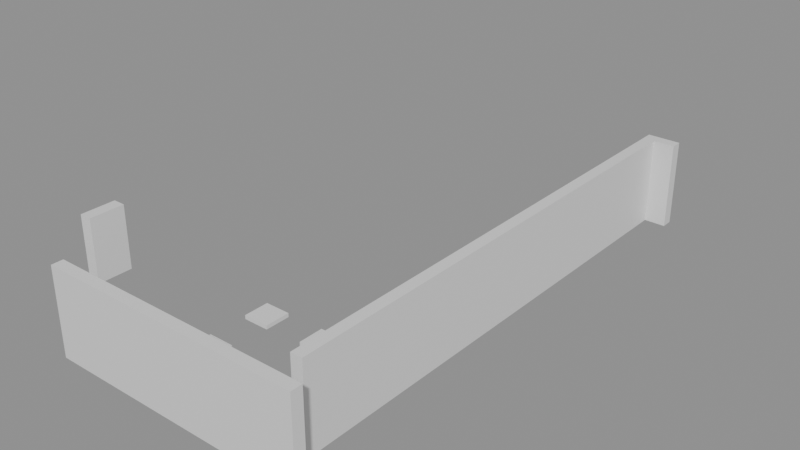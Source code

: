 # Source: building_lego.blend  (saved by Blender 5.0.119; exported with 4.5.12 LTS)
import bpy
from mathutils import Matrix  # noqa: F401  (used for matrix-valued properties, if any)

bpy.ops.wm.read_factory_settings(use_empty=True)
scene = bpy.context.scene
scene.name = 'Scene'

# ---- collections
col_01_paredes_externas = bpy.data.collections.new('01_Paredes_Externas'); scene.collection.children.link(col_01_paredes_externas)
col_04_moveis_decoracoes = bpy.data.collections.new('04_Moveis_Decoracoes'); scene.collection.children.link(col_04_moveis_decoracoes)

# ---- materials (node trees are filled in below, after node groups)
mat_mat_parede_externa = bpy.data.materials.new('Mat_Parede_Externa')
mat_mat_moveis = bpy.data.materials.new('Mat_Moveis')

# ---- material node trees
mat_mat_parede_externa.use_nodes = True; mat_mat_parede_externa.node_tree.nodes.clear()
_N = mat_mat_parede_externa.node_tree.nodes; _L = mat_mat_parede_externa.node_tree.links
n0 = _N.new('ShaderNodeBsdfPrincipled'); n0.name = 'BSDF - Pré-fundamentado'; n0.location = (-200, 100)
n1 = _N.new('ShaderNodeOutputMaterial'); n1.name = 'Saída de material'; n1.location = (200, 100)
_L.new(n0.outputs[0], n1.inputs[0])
n1.is_active_output = True
mat_mat_moveis.use_nodes = True; mat_mat_moveis.node_tree.nodes.clear()
_N = mat_mat_moveis.node_tree.nodes; _L = mat_mat_moveis.node_tree.links
n0 = _N.new('ShaderNodeBsdfPrincipled'); n0.name = 'BSDF - Pré-fundamentado'; n0.location = (-200, 100)
n1 = _N.new('ShaderNodeOutputMaterial'); n1.name = 'Saída de material'; n1.location = (200, 100)
_L.new(n0.outputs[0], n1.inputs[0])
n1.is_active_output = True

# ---- meshes
me_bloco_dungeon_wall_4728_1359_z0 = bpy.data.meshes.new('Bloco_dungeon_wall_4728_1359_z0')
me_bloco_dungeon_wall_4728_1359_z0.from_pydata([(-0.5, -0.175, -1.32), (0.5, -0.175, -1.32), (0.5, 0.175, -1.32), (-0.5, 0.175, -1.32), (-0.5, -0.175, 1.32), (0.5, -0.175, 1.32), (0.5, 0.175, 1.32), (-0.5, 0.175, 1.32)], [], [(0, 1, 2, 3), (4, 7, 6, 5), (0, 4, 5, 1), (2, 6, 7, 3), (0, 3, 7, 4), (1, 5, 6, 2)])
me_bloco_dungeon_wall_4728_1359_z0.materials.append(mat_mat_parede_externa)
me_bloco_dungeon_wall_4728_1359_z0.update()
me_bloco_dungeon_wall_4729_1359_z0 = bpy.data.meshes.new('Bloco_dungeon_wall_4729_1359_z0')
me_bloco_dungeon_wall_4729_1359_z0.from_pydata([(-0.5, -0.175, -1.32), (0.5, -0.175, -1.32), (0.5, 0.175, -1.32), (-0.5, 0.175, -1.32), (-0.5, -0.175, 1.32), (0.5, -0.175, 1.32), (0.5, 0.175, 1.32), (-0.5, 0.175, 1.32)], [], [(0, 1, 2, 3), (4, 7, 6, 5), (0, 4, 5, 1), (2, 6, 7, 3), (0, 3, 7, 4), (1, 5, 6, 2)])
me_bloco_dungeon_wall_4729_1359_z0.materials.append(mat_mat_parede_externa)
me_bloco_dungeon_wall_4729_1359_z0.update()
me_bloco_dungeon_wall_4730_1359_z0 = bpy.data.meshes.new('Bloco_dungeon_wall_4730_1359_z0')
me_bloco_dungeon_wall_4730_1359_z0.from_pydata([(-0.5, -0.175, -1.32), (0.5, -0.175, -1.32), (0.5, 0.175, -1.32), (-0.5, 0.175, -1.32), (-0.5, -0.175, 1.32), (0.5, -0.175, 1.32), (0.5, 0.175, 1.32), (-0.5, 0.175, 1.32)], [], [(0, 1, 2, 3), (4, 7, 6, 5), (0, 4, 5, 1), (2, 6, 7, 3), (0, 3, 7, 4), (1, 5, 6, 2)])
me_bloco_dungeon_wall_4730_1359_z0.materials.append(mat_mat_parede_externa)
me_bloco_dungeon_wall_4730_1359_z0.update()
me_bloco_dungeon_wall_4731_1359_z0 = bpy.data.meshes.new('Bloco_dungeon_wall_4731_1359_z0')
me_bloco_dungeon_wall_4731_1359_z0.from_pydata([(-0.5, -0.175, -1.32), (0.5, -0.175, -1.32), (0.5, 0.175, -1.32), (-0.5, 0.175, -1.32), (-0.5, -0.175, 1.32), (0.5, -0.175, 1.32), (0.5, 0.175, 1.32), (-0.5, 0.175, 1.32)], [], [(0, 1, 2, 3), (4, 7, 6, 5), (0, 4, 5, 1), (2, 6, 7, 3), (0, 3, 7, 4), (1, 5, 6, 2)])
me_bloco_dungeon_wall_4731_1359_z0.materials.append(mat_mat_parede_externa)
me_bloco_dungeon_wall_4731_1359_z0.update()
me_bloco_dungeon_wall_4732_1359_z0 = bpy.data.meshes.new('Bloco_dungeon_wall_4732_1359_z0')
me_bloco_dungeon_wall_4732_1359_z0.from_pydata([(-0.5, -0.175, -1.32), (0.5, -0.175, -1.32), (0.5, 0.175, -1.32), (-0.5, 0.175, -1.32), (-0.5, -0.175, 1.32), (0.5, -0.175, 1.32), (0.5, 0.175, 1.32), (-0.5, 0.175, 1.32)], [], [(0, 1, 2, 3), (4, 7, 6, 5), (0, 4, 5, 1), (2, 6, 7, 3), (0, 3, 7, 4), (1, 5, 6, 2)])
me_bloco_dungeon_wall_4732_1359_z0.materials.append(mat_mat_parede_externa)
me_bloco_dungeon_wall_4732_1359_z0.update()
me_bloco_dungeon_wall_4733_1359_z0 = bpy.data.meshes.new('Bloco_dungeon_wall_4733_1359_z0')
me_bloco_dungeon_wall_4733_1359_z0.from_pydata([(-0.5, -0.175, -1.32), (0.5, -0.175, -1.32), (0.5, 0.175, -1.32), (-0.5, 0.175, -1.32), (-0.5, -0.175, 1.32), (0.5, -0.175, 1.32), (0.5, 0.175, 1.32), (-0.5, 0.175, 1.32)], [], [(0, 1, 2, 3), (4, 7, 6, 5), (0, 4, 5, 1), (2, 6, 7, 3), (0, 3, 7, 4), (1, 5, 6, 2)])
me_bloco_dungeon_wall_4733_1359_z0.materials.append(mat_mat_parede_externa)
me_bloco_dungeon_wall_4733_1359_z0.update()
me_bloco_dungeon_wall_4734_1359_z0 = bpy.data.meshes.new('Bloco_dungeon_wall_4734_1359_z0')
me_bloco_dungeon_wall_4734_1359_z0.from_pydata([(-0.5, -0.175, -1.32), (0.5, -0.175, -1.32), (0.5, 0.175, -1.32), (-0.5, 0.175, -1.32), (-0.5, -0.175, 1.32), (0.5, -0.175, 1.32), (0.5, 0.175, 1.32), (-0.5, 0.175, 1.32)], [], [(0, 1, 2, 3), (4, 7, 6, 5), (0, 4, 5, 1), (2, 6, 7, 3), (0, 3, 7, 4), (1, 5, 6, 2)])
me_bloco_dungeon_wall_4734_1359_z0.materials.append(mat_mat_parede_externa)
me_bloco_dungeon_wall_4734_1359_z0.update()
me_bloco_dungeon_wall_4735_1359_z0 = bpy.data.meshes.new('Bloco_dungeon_wall_4735_1359_z0')
me_bloco_dungeon_wall_4735_1359_z0.from_pydata([(-0.5, -0.175, -1.32), (0.5, -0.175, -1.32), (0.5, 0.175, -1.32), (-0.5, 0.175, -1.32), (-0.5, -0.175, 1.32), (0.5, -0.175, 1.32), (0.5, 0.175, 1.32), (-0.5, 0.175, 1.32)], [], [(0, 1, 2, 3), (4, 7, 6, 5), (0, 4, 5, 1), (2, 6, 7, 3), (0, 3, 7, 4), (1, 5, 6, 2)])
me_bloco_dungeon_wall_4735_1359_z0.materials.append(mat_mat_parede_externa)
me_bloco_dungeon_wall_4735_1359_z0.update()
me_bloco_dungeon_wall_4735_1375_z0 = bpy.data.meshes.new('Bloco_dungeon_wall_4735_1375_z0')
me_bloco_dungeon_wall_4735_1375_z0.from_pydata([(-0.5, -0.175, -1.32), (0.5, -0.175, -1.32), (0.5, 0.175, -1.32), (-0.5, 0.175, -1.32), (-0.5, -0.175, 1.32), (0.5, -0.175, 1.32), (0.5, 0.175, 1.32), (-0.5, 0.175, 1.32)], [], [(0, 1, 2, 3), (4, 7, 6, 5), (0, 4, 5, 1), (2, 6, 7, 3), (0, 3, 7, 4), (1, 5, 6, 2)])
me_bloco_dungeon_wall_4735_1375_z0.materials.append(mat_mat_parede_externa)
me_bloco_dungeon_wall_4735_1375_z0.update()
me_bloco_wall_torch_4728_1360_z15 = bpy.data.meshes.new('Bloco_wall_torch_4728_1360_z15')
me_bloco_wall_torch_4728_1360_z15.from_pydata([(-0.175, -0.5, -0.9), (0.175, -0.5, -0.9), (0.175, 0.5, -0.9), (-0.175, 0.5, -0.9), (-0.175, -0.5, 0.9), (0.175, -0.5, 0.9), (0.175, 0.5, 0.9), (-0.175, 0.5, 0.9)], [], [(0, 1, 2, 3), (4, 7, 6, 5), (0, 4, 5, 1), (2, 6, 7, 3), (0, 3, 7, 4), (1, 5, 6, 2)])
me_bloco_wall_torch_4728_1360_z15.materials.append(mat_mat_parede_externa)
me_bloco_wall_torch_4728_1360_z15.update()
me_bloco_dungeon_wall_4735_1360_z0 = bpy.data.meshes.new('Bloco_dungeon_wall_4735_1360_z0')
me_bloco_dungeon_wall_4735_1360_z0.from_pydata([(-0.175, -0.5, -1.32), (0.175, -0.5, -1.32), (0.175, 0.5, -1.32), (-0.175, 0.5, -1.32), (-0.175, -0.5, 1.32), (0.175, -0.5, 1.32), (0.175, 0.5, 1.32), (-0.175, 0.5, 1.32)], [], [(0, 1, 2, 3), (4, 7, 6, 5), (0, 4, 5, 1), (2, 6, 7, 3), (0, 3, 7, 4), (1, 5, 6, 2)])
me_bloco_dungeon_wall_4735_1360_z0.materials.append(mat_mat_parede_externa)
me_bloco_dungeon_wall_4735_1360_z0.update()
me_bloco_dungeon_wall_4735_1361_z0 = bpy.data.meshes.new('Bloco_dungeon_wall_4735_1361_z0')
me_bloco_dungeon_wall_4735_1361_z0.from_pydata([(-0.175, -0.5, -1.32), (0.175, -0.5, -1.32), (0.175, 0.5, -1.32), (-0.175, 0.5, -1.32), (-0.175, -0.5, 1.32), (0.175, -0.5, 1.32), (0.175, 0.5, 1.32), (-0.175, 0.5, 1.32)], [], [(0, 1, 2, 3), (4, 7, 6, 5), (0, 4, 5, 1), (2, 6, 7, 3), (0, 3, 7, 4), (1, 5, 6, 2)])
me_bloco_dungeon_wall_4735_1361_z0.materials.append(mat_mat_parede_externa)
me_bloco_dungeon_wall_4735_1361_z0.update()
me_bloco_dungeon_wall_4735_1362_z0 = bpy.data.meshes.new('Bloco_dungeon_wall_4735_1362_z0')
me_bloco_dungeon_wall_4735_1362_z0.from_pydata([(-0.175, -0.5, -1.32), (0.175, -0.5, -1.32), (0.175, 0.5, -1.32), (-0.175, 0.5, -1.32), (-0.175, -0.5, 1.32), (0.175, -0.5, 1.32), (0.175, 0.5, 1.32), (-0.175, 0.5, 1.32)], [], [(0, 1, 2, 3), (4, 7, 6, 5), (0, 4, 5, 1), (2, 6, 7, 3), (0, 3, 7, 4), (1, 5, 6, 2)])
me_bloco_dungeon_wall_4735_1362_z0.materials.append(mat_mat_parede_externa)
me_bloco_dungeon_wall_4735_1362_z0.update()
me_bloco_dungeon_wall_4735_1363_z0 = bpy.data.meshes.new('Bloco_dungeon_wall_4735_1363_z0')
me_bloco_dungeon_wall_4735_1363_z0.from_pydata([(-0.175, -0.5, -1.32), (0.175, -0.5, -1.32), (0.175, 0.5, -1.32), (-0.175, 0.5, -1.32), (-0.175, -0.5, 1.32), (0.175, -0.5, 1.32), (0.175, 0.5, 1.32), (-0.175, 0.5, 1.32)], [], [(0, 1, 2, 3), (4, 7, 6, 5), (0, 4, 5, 1), (2, 6, 7, 3), (0, 3, 7, 4), (1, 5, 6, 2)])
me_bloco_dungeon_wall_4735_1363_z0.materials.append(mat_mat_parede_externa)
me_bloco_dungeon_wall_4735_1363_z0.update()
me_bloco_dungeon_wall_4735_1364_z0 = bpy.data.meshes.new('Bloco_dungeon_wall_4735_1364_z0')
me_bloco_dungeon_wall_4735_1364_z0.from_pydata([(-0.175, -0.5, -1.32), (0.175, -0.5, -1.32), (0.175, 0.5, -1.32), (-0.175, 0.5, -1.32), (-0.175, -0.5, 1.32), (0.175, -0.5, 1.32), (0.175, 0.5, 1.32), (-0.175, 0.5, 1.32)], [], [(0, 1, 2, 3), (4, 7, 6, 5), (0, 4, 5, 1), (2, 6, 7, 3), (0, 3, 7, 4), (1, 5, 6, 2)])
me_bloco_dungeon_wall_4735_1364_z0.materials.append(mat_mat_parede_externa)
me_bloco_dungeon_wall_4735_1364_z0.update()
me_bloco_dungeon_wall_4735_1365_z0 = bpy.data.meshes.new('Bloco_dungeon_wall_4735_1365_z0')
me_bloco_dungeon_wall_4735_1365_z0.from_pydata([(-0.175, -0.5, -1.32), (0.175, -0.5, -1.32), (0.175, 0.5, -1.32), (-0.175, 0.5, -1.32), (-0.175, -0.5, 1.32), (0.175, -0.5, 1.32), (0.175, 0.5, 1.32), (-0.175, 0.5, 1.32)], [], [(0, 1, 2, 3), (4, 7, 6, 5), (0, 4, 5, 1), (2, 6, 7, 3), (0, 3, 7, 4), (1, 5, 6, 2)])
me_bloco_dungeon_wall_4735_1365_z0.materials.append(mat_mat_parede_externa)
me_bloco_dungeon_wall_4735_1365_z0.update()
me_bloco_dungeon_wall_4735_1366_z0 = bpy.data.meshes.new('Bloco_dungeon_wall_4735_1366_z0')
me_bloco_dungeon_wall_4735_1366_z0.from_pydata([(-0.175, -0.5, -1.32), (0.175, -0.5, -1.32), (0.175, 0.5, -1.32), (-0.175, 0.5, -1.32), (-0.175, -0.5, 1.32), (0.175, -0.5, 1.32), (0.175, 0.5, 1.32), (-0.175, 0.5, 1.32)], [], [(0, 1, 2, 3), (4, 7, 6, 5), (0, 4, 5, 1), (2, 6, 7, 3), (0, 3, 7, 4), (1, 5, 6, 2)])
me_bloco_dungeon_wall_4735_1366_z0.materials.append(mat_mat_parede_externa)
me_bloco_dungeon_wall_4735_1366_z0.update()
me_bloco_dungeon_wall_4735_1367_z0 = bpy.data.meshes.new('Bloco_dungeon_wall_4735_1367_z0')
me_bloco_dungeon_wall_4735_1367_z0.from_pydata([(-0.175, -0.5, -1.32), (0.175, -0.5, -1.32), (0.175, 0.5, -1.32), (-0.175, 0.5, -1.32), (-0.175, -0.5, 1.32), (0.175, -0.5, 1.32), (0.175, 0.5, 1.32), (-0.175, 0.5, 1.32)], [], [(0, 1, 2, 3), (4, 7, 6, 5), (0, 4, 5, 1), (2, 6, 7, 3), (0, 3, 7, 4), (1, 5, 6, 2)])
me_bloco_dungeon_wall_4735_1367_z0.materials.append(mat_mat_parede_externa)
me_bloco_dungeon_wall_4735_1367_z0.update()
me_bloco_dungeon_wall_4735_1368_z0 = bpy.data.meshes.new('Bloco_dungeon_wall_4735_1368_z0')
me_bloco_dungeon_wall_4735_1368_z0.from_pydata([(-0.175, -0.5, -1.32), (0.175, -0.5, -1.32), (0.175, 0.5, -1.32), (-0.175, 0.5, -1.32), (-0.175, -0.5, 1.32), (0.175, -0.5, 1.32), (0.175, 0.5, 1.32), (-0.175, 0.5, 1.32)], [], [(0, 1, 2, 3), (4, 7, 6, 5), (0, 4, 5, 1), (2, 6, 7, 3), (0, 3, 7, 4), (1, 5, 6, 2)])
me_bloco_dungeon_wall_4735_1368_z0.materials.append(mat_mat_parede_externa)
me_bloco_dungeon_wall_4735_1368_z0.update()
me_bloco_dungeon_wall_4735_1369_z0 = bpy.data.meshes.new('Bloco_dungeon_wall_4735_1369_z0')
me_bloco_dungeon_wall_4735_1369_z0.from_pydata([(-0.175, -0.5, -1.32), (0.175, -0.5, -1.32), (0.175, 0.5, -1.32), (-0.175, 0.5, -1.32), (-0.175, -0.5, 1.32), (0.175, -0.5, 1.32), (0.175, 0.5, 1.32), (-0.175, 0.5, 1.32)], [], [(0, 1, 2, 3), (4, 7, 6, 5), (0, 4, 5, 1), (2, 6, 7, 3), (0, 3, 7, 4), (1, 5, 6, 2)])
me_bloco_dungeon_wall_4735_1369_z0.materials.append(mat_mat_parede_externa)
me_bloco_dungeon_wall_4735_1369_z0.update()
me_bloco_dungeon_wall_4735_1370_z0 = bpy.data.meshes.new('Bloco_dungeon_wall_4735_1370_z0')
me_bloco_dungeon_wall_4735_1370_z0.from_pydata([(-0.175, -0.5, -1.32), (0.175, -0.5, -1.32), (0.175, 0.5, -1.32), (-0.175, 0.5, -1.32), (-0.175, -0.5, 1.32), (0.175, -0.5, 1.32), (0.175, 0.5, 1.32), (-0.175, 0.5, 1.32)], [], [(0, 1, 2, 3), (4, 7, 6, 5), (0, 4, 5, 1), (2, 6, 7, 3), (0, 3, 7, 4), (1, 5, 6, 2)])
me_bloco_dungeon_wall_4735_1370_z0.materials.append(mat_mat_parede_externa)
me_bloco_dungeon_wall_4735_1370_z0.update()
me_bloco_dungeon_wall_4735_1371_z0 = bpy.data.meshes.new('Bloco_dungeon_wall_4735_1371_z0')
me_bloco_dungeon_wall_4735_1371_z0.from_pydata([(-0.175, -0.5, -1.32), (0.175, -0.5, -1.32), (0.175, 0.5, -1.32), (-0.175, 0.5, -1.32), (-0.175, -0.5, 1.32), (0.175, -0.5, 1.32), (0.175, 0.5, 1.32), (-0.175, 0.5, 1.32)], [], [(0, 1, 2, 3), (4, 7, 6, 5), (0, 4, 5, 1), (2, 6, 7, 3), (0, 3, 7, 4), (1, 5, 6, 2)])
me_bloco_dungeon_wall_4735_1371_z0.materials.append(mat_mat_parede_externa)
me_bloco_dungeon_wall_4735_1371_z0.update()
me_bloco_dungeon_wall_4735_1372_z0 = bpy.data.meshes.new('Bloco_dungeon_wall_4735_1372_z0')
me_bloco_dungeon_wall_4735_1372_z0.from_pydata([(-0.175, -0.5, -1.32), (0.175, -0.5, -1.32), (0.175, 0.5, -1.32), (-0.175, 0.5, -1.32), (-0.175, -0.5, 1.32), (0.175, -0.5, 1.32), (0.175, 0.5, 1.32), (-0.175, 0.5, 1.32)], [], [(0, 1, 2, 3), (4, 7, 6, 5), (0, 4, 5, 1), (2, 6, 7, 3), (0, 3, 7, 4), (1, 5, 6, 2)])
me_bloco_dungeon_wall_4735_1372_z0.materials.append(mat_mat_parede_externa)
me_bloco_dungeon_wall_4735_1372_z0.update()
me_bloco_dungeon_wall_4735_1373_z0 = bpy.data.meshes.new('Bloco_dungeon_wall_4735_1373_z0')
me_bloco_dungeon_wall_4735_1373_z0.from_pydata([(-0.175, -0.5, -1.32), (0.175, -0.5, -1.32), (0.175, 0.5, -1.32), (-0.175, 0.5, -1.32), (-0.175, -0.5, 1.32), (0.175, -0.5, 1.32), (0.175, 0.5, 1.32), (-0.175, 0.5, 1.32)], [], [(0, 1, 2, 3), (4, 7, 6, 5), (0, 4, 5, 1), (2, 6, 7, 3), (0, 3, 7, 4), (1, 5, 6, 2)])
me_bloco_dungeon_wall_4735_1373_z0.materials.append(mat_mat_parede_externa)
me_bloco_dungeon_wall_4735_1373_z0.update()
me_bloco_dungeon_wall_4735_1374_z0 = bpy.data.meshes.new('Bloco_dungeon_wall_4735_1374_z0')
me_bloco_dungeon_wall_4735_1374_z0.from_pydata([(-0.175, -0.5, -1.32), (0.175, -0.5, -1.32), (0.175, 0.5, -1.32), (-0.175, 0.5, -1.32), (-0.175, -0.5, 1.32), (0.175, -0.5, 1.32), (0.175, 0.5, 1.32), (-0.175, 0.5, 1.32)], [], [(0, 1, 2, 3), (4, 7, 6, 5), (0, 4, 5, 1), (2, 6, 7, 3), (0, 3, 7, 4), (1, 5, 6, 2)])
me_bloco_dungeon_wall_4735_1374_z0.materials.append(mat_mat_parede_externa)
me_bloco_dungeon_wall_4735_1374_z0.update()
me_movel_spiderweb_4734_1360_z0 = bpy.data.meshes.new('Movel_spiderweb_4734_1360_z0')
me_movel_spiderweb_4734_1360_z0.from_pydata([(-0.4, -0.4, -0.06), (0.4, -0.4, -0.06), (0.4, 0.4, -0.06), (-0.4, 0.4, -0.06), (-0.4, -0.4, 0.06), (0.4, -0.4, 0.06), (0.4, 0.4, 0.06), (-0.4, 0.4, 0.06)], [], [(0, 1, 2, 3), (4, 7, 6, 5), (0, 4, 5, 1), (2, 6, 7, 3), (0, 3, 7, 4), (1, 5, 6, 2)])
me_movel_spiderweb_4734_1360_z0.materials.append(mat_mat_moveis)
me_movel_spiderweb_4734_1360_z0.update()
me_movel_bones_4730_1361_z0 = bpy.data.meshes.new('Movel_bones_4730_1361_z0')
me_movel_bones_4730_1361_z0.from_pydata([(-0.4, -0.4, -0.06), (0.4, -0.4, -0.06), (0.4, 0.4, -0.06), (-0.4, 0.4, -0.06), (-0.4, -0.4, 0.06), (0.4, -0.4, 0.06), (0.4, 0.4, 0.06), (-0.4, 0.4, 0.06)], [], [(0, 1, 2, 3), (4, 7, 6, 5), (0, 4, 5, 1), (2, 6, 7, 3), (0, 3, 7, 4), (1, 5, 6, 2)])
me_movel_bones_4730_1361_z0.materials.append(mat_mat_moveis)
me_movel_bones_4730_1361_z0.update()
me_movel_bones_4730_1363_z0 = bpy.data.meshes.new('Movel_bones_4730_1363_z0')
me_movel_bones_4730_1363_z0.from_pydata([(-0.4, -0.4, -0.06), (0.4, -0.4, -0.06), (0.4, 0.4, -0.06), (-0.4, 0.4, -0.06), (-0.4, -0.4, 0.06), (0.4, -0.4, 0.06), (0.4, 0.4, 0.06), (-0.4, 0.4, 0.06)], [], [(0, 1, 2, 3), (4, 7, 6, 5), (0, 4, 5, 1), (2, 6, 7, 3), (0, 3, 7, 4), (1, 5, 6, 2)])
me_movel_bones_4730_1363_z0.materials.append(mat_mat_moveis)
me_movel_bones_4730_1363_z0.update()
me_movel_bones_4732_1363_z0 = bpy.data.meshes.new('Movel_bones_4732_1363_z0')
me_movel_bones_4732_1363_z0.from_pydata([(-0.4, -0.4, -0.06), (0.4, -0.4, -0.06), (0.4, 0.4, -0.06), (-0.4, 0.4, -0.06), (-0.4, -0.4, 0.06), (0.4, -0.4, 0.06), (0.4, 0.4, 0.06), (-0.4, 0.4, 0.06)], [], [(0, 1, 2, 3), (4, 7, 6, 5), (0, 4, 5, 1), (2, 6, 7, 3), (0, 3, 7, 4), (1, 5, 6, 2)])
me_movel_bones_4732_1363_z0.materials.append(mat_mat_moveis)
me_movel_bones_4732_1363_z0.update()

# ---- objects
ob_parede_externa_norte_y1359_x4728_4735 = bpy.data.objects.new('Parede_Externa_Norte_Y1359_X4728_4735', None)
ob_bloco_dungeon_wall_4728_1359_z0 = bpy.data.objects.new('Bloco_dungeon_wall_4728_1359_z0', me_bloco_dungeon_wall_4728_1359_z0)
ob_bloco_dungeon_wall_4729_1359_z0 = bpy.data.objects.new('Bloco_dungeon_wall_4729_1359_z0', me_bloco_dungeon_wall_4729_1359_z0)
ob_bloco_dungeon_wall_4730_1359_z0 = bpy.data.objects.new('Bloco_dungeon_wall_4730_1359_z0', me_bloco_dungeon_wall_4730_1359_z0)
ob_bloco_dungeon_wall_4731_1359_z0 = bpy.data.objects.new('Bloco_dungeon_wall_4731_1359_z0', me_bloco_dungeon_wall_4731_1359_z0)
ob_bloco_dungeon_wall_4732_1359_z0 = bpy.data.objects.new('Bloco_dungeon_wall_4732_1359_z0', me_bloco_dungeon_wall_4732_1359_z0)
ob_bloco_dungeon_wall_4733_1359_z0 = bpy.data.objects.new('Bloco_dungeon_wall_4733_1359_z0', me_bloco_dungeon_wall_4733_1359_z0)
ob_bloco_dungeon_wall_4734_1359_z0 = bpy.data.objects.new('Bloco_dungeon_wall_4734_1359_z0', me_bloco_dungeon_wall_4734_1359_z0)
ob_bloco_dungeon_wall_4735_1359_z0 = bpy.data.objects.new('Bloco_dungeon_wall_4735_1359_z0', me_bloco_dungeon_wall_4735_1359_z0)
ob_parede_externa_sul_y1375_x4735_4735 = bpy.data.objects.new('Parede_Externa_Sul_Y1375_X4735_4735', None)
ob_bloco_dungeon_wall_4735_1375_z0 = bpy.data.objects.new('Bloco_dungeon_wall_4735_1375_z0', me_bloco_dungeon_wall_4735_1375_z0)
ob_parede_externa_oeste_x4728_y1360_1360 = bpy.data.objects.new('Parede_Externa_Oeste_X4728_Y1360_1360', None)
ob_bloco_wall_torch_4728_1360_z15 = bpy.data.objects.new('Bloco_wall_torch_4728_1360_z15', me_bloco_wall_torch_4728_1360_z15)
ob_parede_externa_leste_x4735_y1360_1374 = bpy.data.objects.new('Parede_Externa_Leste_X4735_Y1360_1374', None)
ob_bloco_dungeon_wall_4735_1360_z0 = bpy.data.objects.new('Bloco_dungeon_wall_4735_1360_z0', me_bloco_dungeon_wall_4735_1360_z0)
ob_bloco_dungeon_wall_4735_1361_z0 = bpy.data.objects.new('Bloco_dungeon_wall_4735_1361_z0', me_bloco_dungeon_wall_4735_1361_z0)
ob_bloco_dungeon_wall_4735_1362_z0 = bpy.data.objects.new('Bloco_dungeon_wall_4735_1362_z0', me_bloco_dungeon_wall_4735_1362_z0)
ob_bloco_dungeon_wall_4735_1363_z0 = bpy.data.objects.new('Bloco_dungeon_wall_4735_1363_z0', me_bloco_dungeon_wall_4735_1363_z0)
ob_bloco_dungeon_wall_4735_1364_z0 = bpy.data.objects.new('Bloco_dungeon_wall_4735_1364_z0', me_bloco_dungeon_wall_4735_1364_z0)
ob_bloco_dungeon_wall_4735_1365_z0 = bpy.data.objects.new('Bloco_dungeon_wall_4735_1365_z0', me_bloco_dungeon_wall_4735_1365_z0)
ob_bloco_dungeon_wall_4735_1366_z0 = bpy.data.objects.new('Bloco_dungeon_wall_4735_1366_z0', me_bloco_dungeon_wall_4735_1366_z0)
ob_bloco_dungeon_wall_4735_1367_z0 = bpy.data.objects.new('Bloco_dungeon_wall_4735_1367_z0', me_bloco_dungeon_wall_4735_1367_z0)
ob_bloco_dungeon_wall_4735_1368_z0 = bpy.data.objects.new('Bloco_dungeon_wall_4735_1368_z0', me_bloco_dungeon_wall_4735_1368_z0)
ob_bloco_dungeon_wall_4735_1369_z0 = bpy.data.objects.new('Bloco_dungeon_wall_4735_1369_z0', me_bloco_dungeon_wall_4735_1369_z0)
ob_bloco_dungeon_wall_4735_1370_z0 = bpy.data.objects.new('Bloco_dungeon_wall_4735_1370_z0', me_bloco_dungeon_wall_4735_1370_z0)
ob_bloco_dungeon_wall_4735_1371_z0 = bpy.data.objects.new('Bloco_dungeon_wall_4735_1371_z0', me_bloco_dungeon_wall_4735_1371_z0)
ob_bloco_dungeon_wall_4735_1372_z0 = bpy.data.objects.new('Bloco_dungeon_wall_4735_1372_z0', me_bloco_dungeon_wall_4735_1372_z0)
ob_bloco_dungeon_wall_4735_1373_z0 = bpy.data.objects.new('Bloco_dungeon_wall_4735_1373_z0', me_bloco_dungeon_wall_4735_1373_z0)
ob_bloco_dungeon_wall_4735_1374_z0 = bpy.data.objects.new('Bloco_dungeon_wall_4735_1374_z0', me_bloco_dungeon_wall_4735_1374_z0)
ob_moveis_decoracoes = bpy.data.objects.new('Moveis_Decoracoes', None)
ob_movel_spiderweb_4734_1360_z0 = bpy.data.objects.new('Movel_spiderweb_4734_1360_z0', me_movel_spiderweb_4734_1360_z0)
ob_movel_bones_4730_1361_z0 = bpy.data.objects.new('Movel_bones_4730_1361_z0', me_movel_bones_4730_1361_z0)
ob_movel_bones_4730_1363_z0 = bpy.data.objects.new('Movel_bones_4730_1363_z0', me_movel_bones_4730_1363_z0)
ob_movel_bones_4732_1363_z0 = bpy.data.objects.new('Movel_bones_4732_1363_z0', me_movel_bones_4732_1363_z0)

# ---- transforms, parenting, visibility, modifiers, constraints
ob_parede_externa_norte_y1359_x4728_4735.location = (0.0, -8.0, 0.0)
ob_parede_externa_norte_y1359_x4728_4735.empty_display_type = 'CUBE'
ob_bloco_dungeon_wall_4728_1359_z0.parent = ob_parede_externa_norte_y1359_x4728_4735
ob_bloco_dungeon_wall_4728_1359_z0.matrix_parent_inverse = Matrix(((1.0, -0.0, 0.0, -0.0), (-0.0, 1.0, -0.0, 8.0), (0.0, -0.0, 1.0, -0.0), (-0.0, 0.0, -0.0, 1.0)))
ob_bloco_dungeon_wall_4728_1359_z0.location = (-3.5, -8.325, 1.32)
ob_bloco_dungeon_wall_4729_1359_z0.parent = ob_parede_externa_norte_y1359_x4728_4735
ob_bloco_dungeon_wall_4729_1359_z0.matrix_parent_inverse = Matrix(((1.0, -0.0, 0.0, -0.0), (-0.0, 1.0, -0.0, 8.0), (0.0, -0.0, 1.0, -0.0), (-0.0, 0.0, -0.0, 1.0)))
ob_bloco_dungeon_wall_4729_1359_z0.location = (-2.5, -8.325, 1.32)
ob_bloco_dungeon_wall_4730_1359_z0.parent = ob_parede_externa_norte_y1359_x4728_4735
ob_bloco_dungeon_wall_4730_1359_z0.matrix_parent_inverse = Matrix(((1.0, -0.0, 0.0, -0.0), (-0.0, 1.0, -0.0, 8.0), (0.0, -0.0, 1.0, -0.0), (-0.0, 0.0, -0.0, 1.0)))
ob_bloco_dungeon_wall_4730_1359_z0.location = (-1.5, -8.325, 1.32)
ob_bloco_dungeon_wall_4731_1359_z0.parent = ob_parede_externa_norte_y1359_x4728_4735
ob_bloco_dungeon_wall_4731_1359_z0.matrix_parent_inverse = Matrix(((1.0, -0.0, 0.0, -0.0), (-0.0, 1.0, -0.0, 8.0), (0.0, -0.0, 1.0, -0.0), (-0.0, 0.0, -0.0, 1.0)))
ob_bloco_dungeon_wall_4731_1359_z0.location = (-0.5, -8.325, 1.32)
ob_bloco_dungeon_wall_4732_1359_z0.parent = ob_parede_externa_norte_y1359_x4728_4735
ob_bloco_dungeon_wall_4732_1359_z0.matrix_parent_inverse = Matrix(((1.0, -0.0, 0.0, -0.0), (-0.0, 1.0, -0.0, 8.0), (0.0, -0.0, 1.0, -0.0), (-0.0, 0.0, -0.0, 1.0)))
ob_bloco_dungeon_wall_4732_1359_z0.location = (0.5, -8.325, 1.32)
ob_bloco_dungeon_wall_4733_1359_z0.parent = ob_parede_externa_norte_y1359_x4728_4735
ob_bloco_dungeon_wall_4733_1359_z0.matrix_parent_inverse = Matrix(((1.0, -0.0, 0.0, -0.0), (-0.0, 1.0, -0.0, 8.0), (0.0, -0.0, 1.0, -0.0), (-0.0, 0.0, -0.0, 1.0)))
ob_bloco_dungeon_wall_4733_1359_z0.location = (1.5, -8.325, 1.32)
ob_bloco_dungeon_wall_4734_1359_z0.parent = ob_parede_externa_norte_y1359_x4728_4735
ob_bloco_dungeon_wall_4734_1359_z0.matrix_parent_inverse = Matrix(((1.0, -0.0, 0.0, -0.0), (-0.0, 1.0, -0.0, 8.0), (0.0, -0.0, 1.0, -0.0), (-0.0, 0.0, -0.0, 1.0)))
ob_bloco_dungeon_wall_4734_1359_z0.location = (2.5, -8.325, 1.32)
ob_bloco_dungeon_wall_4735_1359_z0.parent = ob_parede_externa_norte_y1359_x4728_4735
ob_bloco_dungeon_wall_4735_1359_z0.matrix_parent_inverse = Matrix(((1.0, -0.0, 0.0, -0.0), (-0.0, 1.0, -0.0, 8.0), (0.0, -0.0, 1.0, -0.0), (-0.0, 0.0, -0.0, 1.0)))
ob_bloco_dungeon_wall_4735_1359_z0.location = (3.5, -8.325, 1.32)
ob_parede_externa_sul_y1375_x4735_4735.location = (3.5, 8.0, 0.0)
ob_parede_externa_sul_y1375_x4735_4735.empty_display_type = 'CUBE'
ob_bloco_dungeon_wall_4735_1375_z0.parent = ob_parede_externa_sul_y1375_x4735_4735
ob_bloco_dungeon_wall_4735_1375_z0.matrix_parent_inverse = Matrix(((1.0, -0.0, 0.0, -3.5), (-0.0, 1.0, -0.0, -8.0), (0.0, -0.0, 1.0, -0.0), (-0.0, 0.0, -0.0, 1.0)))
ob_bloco_dungeon_wall_4735_1375_z0.location = (3.5, 7.675, 1.32)
ob_parede_externa_oeste_x4728_y1360_1360.location = (-3.5, -7.0, 1.8)
ob_parede_externa_oeste_x4728_y1360_1360.empty_display_type = 'CUBE'
ob_bloco_wall_torch_4728_1360_z15.parent = ob_parede_externa_oeste_x4728_y1360_1360
ob_bloco_wall_torch_4728_1360_z15.matrix_parent_inverse = Matrix(((1.0, -0.0, 0.0, 3.5), (-0.0, 1.0, -0.0, 7.0), (0.0, -0.0, 1.0, -1.8), (-0.0, 0.0, -0.0, 1.0)))
ob_bloco_wall_torch_4728_1360_z15.location = (-3.825, -7.0, 2.7)
ob_parede_externa_leste_x4735_y1360_1374.location = (3.5, 0.0, 0.0)
ob_parede_externa_leste_x4735_y1360_1374.empty_display_type = 'CUBE'
ob_bloco_dungeon_wall_4735_1360_z0.parent = ob_parede_externa_leste_x4735_y1360_1374
ob_bloco_dungeon_wall_4735_1360_z0.matrix_parent_inverse = Matrix(((1.0, -0.0, 0.0, -3.5), (-0.0, 1.0, -0.0, 0.0), (0.0, -0.0, 1.0, -0.0), (-0.0, 0.0, -0.0, 1.0)))
ob_bloco_dungeon_wall_4735_1360_z0.location = (3.175, -7.0, 1.32)
ob_bloco_dungeon_wall_4735_1361_z0.parent = ob_parede_externa_leste_x4735_y1360_1374
ob_bloco_dungeon_wall_4735_1361_z0.matrix_parent_inverse = Matrix(((1.0, -0.0, 0.0, -3.5), (-0.0, 1.0, -0.0, 0.0), (0.0, -0.0, 1.0, -0.0), (-0.0, 0.0, -0.0, 1.0)))
ob_bloco_dungeon_wall_4735_1361_z0.location = (3.175, -6.0, 1.32)
ob_bloco_dungeon_wall_4735_1362_z0.parent = ob_parede_externa_leste_x4735_y1360_1374
ob_bloco_dungeon_wall_4735_1362_z0.matrix_parent_inverse = Matrix(((1.0, -0.0, 0.0, -3.5), (-0.0, 1.0, -0.0, 0.0), (0.0, -0.0, 1.0, -0.0), (-0.0, 0.0, -0.0, 1.0)))
ob_bloco_dungeon_wall_4735_1362_z0.location = (3.175, -5.0, 1.32)
ob_bloco_dungeon_wall_4735_1363_z0.parent = ob_parede_externa_leste_x4735_y1360_1374
ob_bloco_dungeon_wall_4735_1363_z0.matrix_parent_inverse = Matrix(((1.0, -0.0, 0.0, -3.5), (-0.0, 1.0, -0.0, 0.0), (0.0, -0.0, 1.0, -0.0), (-0.0, 0.0, -0.0, 1.0)))
ob_bloco_dungeon_wall_4735_1363_z0.location = (3.175, -4.0, 1.32)
ob_bloco_dungeon_wall_4735_1364_z0.parent = ob_parede_externa_leste_x4735_y1360_1374
ob_bloco_dungeon_wall_4735_1364_z0.matrix_parent_inverse = Matrix(((1.0, -0.0, 0.0, -3.5), (-0.0, 1.0, -0.0, 0.0), (0.0, -0.0, 1.0, -0.0), (-0.0, 0.0, -0.0, 1.0)))
ob_bloco_dungeon_wall_4735_1364_z0.location = (3.175, -3.0, 1.32)
ob_bloco_dungeon_wall_4735_1365_z0.parent = ob_parede_externa_leste_x4735_y1360_1374
ob_bloco_dungeon_wall_4735_1365_z0.matrix_parent_inverse = Matrix(((1.0, -0.0, 0.0, -3.5), (-0.0, 1.0, -0.0, 0.0), (0.0, -0.0, 1.0, -0.0), (-0.0, 0.0, -0.0, 1.0)))
ob_bloco_dungeon_wall_4735_1365_z0.location = (3.175, -2.0, 1.32)
ob_bloco_dungeon_wall_4735_1366_z0.parent = ob_parede_externa_leste_x4735_y1360_1374
ob_bloco_dungeon_wall_4735_1366_z0.matrix_parent_inverse = Matrix(((1.0, -0.0, 0.0, -3.5), (-0.0, 1.0, -0.0, 0.0), (0.0, -0.0, 1.0, -0.0), (-0.0, 0.0, -0.0, 1.0)))
ob_bloco_dungeon_wall_4735_1366_z0.location = (3.175, -1.0, 1.32)
ob_bloco_dungeon_wall_4735_1367_z0.parent = ob_parede_externa_leste_x4735_y1360_1374
ob_bloco_dungeon_wall_4735_1367_z0.matrix_parent_inverse = Matrix(((1.0, -0.0, 0.0, -3.5), (-0.0, 1.0, -0.0, 0.0), (0.0, -0.0, 1.0, -0.0), (-0.0, 0.0, -0.0, 1.0)))
ob_bloco_dungeon_wall_4735_1367_z0.location = (3.175, 0.0, 1.32)
ob_bloco_dungeon_wall_4735_1368_z0.parent = ob_parede_externa_leste_x4735_y1360_1374
ob_bloco_dungeon_wall_4735_1368_z0.matrix_parent_inverse = Matrix(((1.0, -0.0, 0.0, -3.5), (-0.0, 1.0, -0.0, 0.0), (0.0, -0.0, 1.0, -0.0), (-0.0, 0.0, -0.0, 1.0)))
ob_bloco_dungeon_wall_4735_1368_z0.location = (3.175, 1.0, 1.32)
ob_bloco_dungeon_wall_4735_1369_z0.parent = ob_parede_externa_leste_x4735_y1360_1374
ob_bloco_dungeon_wall_4735_1369_z0.matrix_parent_inverse = Matrix(((1.0, -0.0, 0.0, -3.5), (-0.0, 1.0, -0.0, 0.0), (0.0, -0.0, 1.0, -0.0), (-0.0, 0.0, -0.0, 1.0)))
ob_bloco_dungeon_wall_4735_1369_z0.location = (3.175, 2.0, 1.32)
ob_bloco_dungeon_wall_4735_1370_z0.parent = ob_parede_externa_leste_x4735_y1360_1374
ob_bloco_dungeon_wall_4735_1370_z0.matrix_parent_inverse = Matrix(((1.0, -0.0, 0.0, -3.5), (-0.0, 1.0, -0.0, 0.0), (0.0, -0.0, 1.0, -0.0), (-0.0, 0.0, -0.0, 1.0)))
ob_bloco_dungeon_wall_4735_1370_z0.location = (3.175, 3.0, 1.32)
ob_bloco_dungeon_wall_4735_1371_z0.parent = ob_parede_externa_leste_x4735_y1360_1374
ob_bloco_dungeon_wall_4735_1371_z0.matrix_parent_inverse = Matrix(((1.0, -0.0, 0.0, -3.5), (-0.0, 1.0, -0.0, 0.0), (0.0, -0.0, 1.0, -0.0), (-0.0, 0.0, -0.0, 1.0)))
ob_bloco_dungeon_wall_4735_1371_z0.location = (3.175, 4.0, 1.32)
ob_bloco_dungeon_wall_4735_1372_z0.parent = ob_parede_externa_leste_x4735_y1360_1374
ob_bloco_dungeon_wall_4735_1372_z0.matrix_parent_inverse = Matrix(((1.0, -0.0, 0.0, -3.5), (-0.0, 1.0, -0.0, 0.0), (0.0, -0.0, 1.0, -0.0), (-0.0, 0.0, -0.0, 1.0)))
ob_bloco_dungeon_wall_4735_1372_z0.location = (3.175, 5.0, 1.32)
ob_bloco_dungeon_wall_4735_1373_z0.parent = ob_parede_externa_leste_x4735_y1360_1374
ob_bloco_dungeon_wall_4735_1373_z0.matrix_parent_inverse = Matrix(((1.0, -0.0, 0.0, -3.5), (-0.0, 1.0, -0.0, 0.0), (0.0, -0.0, 1.0, -0.0), (-0.0, 0.0, -0.0, 1.0)))
ob_bloco_dungeon_wall_4735_1373_z0.location = (3.175, 6.0, 1.32)
ob_bloco_dungeon_wall_4735_1374_z0.parent = ob_parede_externa_leste_x4735_y1360_1374
ob_bloco_dungeon_wall_4735_1374_z0.matrix_parent_inverse = Matrix(((1.0, -0.0, 0.0, -3.5), (-0.0, 1.0, -0.0, 0.0), (0.0, -0.0, 1.0, -0.0), (-0.0, 0.0, -0.0, 1.0)))
ob_bloco_dungeon_wall_4735_1374_z0.location = (3.175, 7.0, 1.32)
ob_moveis_decoracoes.location = (0.0, 0.0, 0.0)
ob_moveis_decoracoes.empty_display_type = 'CUBE'
ob_movel_spiderweb_4734_1360_z0.parent = ob_moveis_decoracoes
ob_movel_spiderweb_4734_1360_z0.location = (2.5, -7.0, 0.06)
ob_movel_bones_4730_1361_z0.parent = ob_moveis_decoracoes
ob_movel_bones_4730_1361_z0.location = (-1.5, -6.0, 0.06)
ob_movel_bones_4730_1363_z0.parent = ob_moveis_decoracoes
ob_movel_bones_4730_1363_z0.location = (-1.5, -4.0, 0.06)
ob_movel_bones_4732_1363_z0.parent = ob_moveis_decoracoes
ob_movel_bones_4732_1363_z0.location = (0.5, -4.0, 0.06)

# ---- collection membership
col_01_paredes_externas.objects.link(ob_parede_externa_norte_y1359_x4728_4735)
col_01_paredes_externas.objects.link(ob_bloco_dungeon_wall_4728_1359_z0)
col_01_paredes_externas.objects.link(ob_bloco_dungeon_wall_4729_1359_z0)
col_01_paredes_externas.objects.link(ob_bloco_dungeon_wall_4730_1359_z0)
col_01_paredes_externas.objects.link(ob_bloco_dungeon_wall_4731_1359_z0)
col_01_paredes_externas.objects.link(ob_bloco_dungeon_wall_4732_1359_z0)
col_01_paredes_externas.objects.link(ob_bloco_dungeon_wall_4733_1359_z0)
col_01_paredes_externas.objects.link(ob_bloco_dungeon_wall_4734_1359_z0)
col_01_paredes_externas.objects.link(ob_bloco_dungeon_wall_4735_1359_z0)
col_01_paredes_externas.objects.link(ob_parede_externa_sul_y1375_x4735_4735)
col_01_paredes_externas.objects.link(ob_bloco_dungeon_wall_4735_1375_z0)
col_01_paredes_externas.objects.link(ob_parede_externa_oeste_x4728_y1360_1360)
col_01_paredes_externas.objects.link(ob_bloco_wall_torch_4728_1360_z15)
col_01_paredes_externas.objects.link(ob_parede_externa_leste_x4735_y1360_1374)
col_01_paredes_externas.objects.link(ob_bloco_dungeon_wall_4735_1360_z0)
col_01_paredes_externas.objects.link(ob_bloco_dungeon_wall_4735_1361_z0)
col_01_paredes_externas.objects.link(ob_bloco_dungeon_wall_4735_1362_z0)
col_01_paredes_externas.objects.link(ob_bloco_dungeon_wall_4735_1363_z0)
col_01_paredes_externas.objects.link(ob_bloco_dungeon_wall_4735_1364_z0)
col_01_paredes_externas.objects.link(ob_bloco_dungeon_wall_4735_1365_z0)
col_01_paredes_externas.objects.link(ob_bloco_dungeon_wall_4735_1366_z0)
col_01_paredes_externas.objects.link(ob_bloco_dungeon_wall_4735_1367_z0)
col_01_paredes_externas.objects.link(ob_bloco_dungeon_wall_4735_1368_z0)
col_01_paredes_externas.objects.link(ob_bloco_dungeon_wall_4735_1369_z0)
col_01_paredes_externas.objects.link(ob_bloco_dungeon_wall_4735_1370_z0)
col_01_paredes_externas.objects.link(ob_bloco_dungeon_wall_4735_1371_z0)
col_01_paredes_externas.objects.link(ob_bloco_dungeon_wall_4735_1372_z0)
col_01_paredes_externas.objects.link(ob_bloco_dungeon_wall_4735_1373_z0)
col_01_paredes_externas.objects.link(ob_bloco_dungeon_wall_4735_1374_z0)
col_04_moveis_decoracoes.objects.link(ob_moveis_decoracoes)
col_04_moveis_decoracoes.objects.link(ob_movel_spiderweb_4734_1360_z0)
col_04_moveis_decoracoes.objects.link(ob_movel_bones_4730_1361_z0)
col_04_moveis_decoracoes.objects.link(ob_movel_bones_4730_1363_z0)
col_04_moveis_decoracoes.objects.link(ob_movel_bones_4732_1363_z0)

# ---- scene / render settings (as saved in the file)
scene.frame_start = 1; scene.frame_end = 250; scene.frame_set(1)
scene.render.engine = 'BLENDER_EEVEE_NEXT'
scene.render.bake_bias = 0.0
scene.render.bake_samples = 0
scene.cycles.sampling_pattern = 'TABULATED_SOBOL'
scene.eevee.use_volume_custom_range = False
bpy.context.view_layer.update()

# ---- added for rendering (the .blend has no active camera and no usable light): camera, sun + grey world if the file has none
cam_auto = bpy.data.cameras.new('AutoCamera')
cam_auto.lens = 50.0
cam_auto.sensor_width = 36.0
cam_auto.clip_end = 1000.0
ob_auto_camera = bpy.data.objects.new('AutoCamera', cam_auto)
scene.collection.objects.link(ob_auto_camera)
ob_auto_camera.location = (17.1674, -20.9259, 15.5339)
ob_auto_camera.rotation_euler = (1.09748, -7.21219e-08, 0.694738)
scene.camera = ob_auto_camera
light_auto_sun = bpy.data.lights.new('AutoSun', 'SUN')
light_auto_sun.energy = 3.0
light_auto_sun.angle = 0.0523599
ob_auto_sun = bpy.data.objects.new('AutoSun', light_auto_sun)
scene.collection.objects.link(ob_auto_sun)
ob_auto_sun.rotation_euler = (0.872665, 0.174533, 0.523599)
if scene.world is None:
    world_auto = bpy.data.worlds.new('AutoWorld')
    world_auto.color = (0.3, 0.3, 0.3)
    scene.world = world_auto
bpy.context.view_layer.update()
